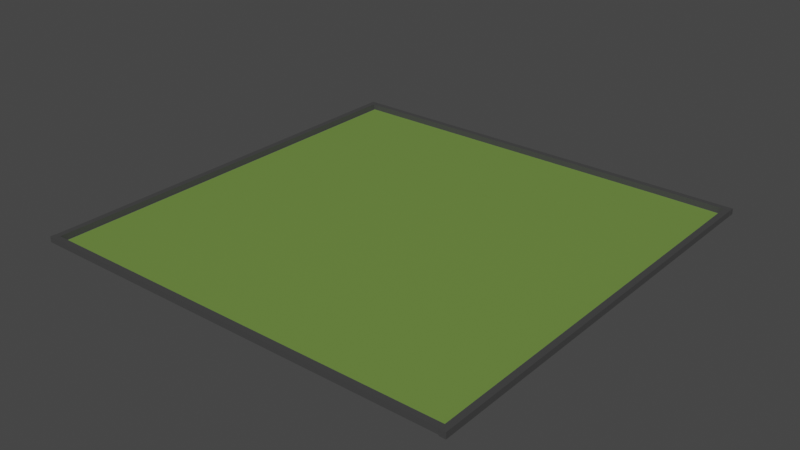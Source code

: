 # Source: area.blend  (saved by Blender 2.83.21; exported with 4.5.12 LTS)
import bpy
from mathutils import Matrix  # noqa: F401  (used for matrix-valued properties, if any)

bpy.ops.wm.read_factory_settings(use_empty=True)
scene = bpy.context.scene
scene.name = 'Scene'

# ---- collections
col_collection = bpy.data.collections.new('Collection'); scene.collection.children.link(col_collection)
col_collection_2 = bpy.data.collections.new('Collection 2'); scene.collection.children.link(col_collection_2)

# ---- images (referenced by path relative to the original .blend; pixels are not part of the script)
import os
ASSET_DIR = os.environ.get("B2B_ASSET_DIR", "")  # directory of the original .blend (textures are referenced by path, not embedded)
HERE = os.path.dirname(os.path.abspath(__file__))  # packed textures are extracted next to this script under _unpacked/

def load_image(name, relpath, width, height, colorspace="sRGB"):
    """Load a texture the original file referenced (path relative to the .blend, or extracted next to this script)."""
    p = next((c for c in (os.path.join(HERE, relpath), os.path.join(ASSET_DIR, relpath)) if relpath and os.path.exists(c)), "")
    if p:
        img = bpy.data.images.load(p, check_existing=True)
        img.name = name
    else:  # same state as the original file: an image datablock whose file is absent (Cycles renders it pink)
        img = bpy.data.images.new(name, width, height)
        img.source = "FILE"
        img.filepath = "//" + (relpath or name)
    img.colorspace_settings.name = colorspace
    return img
img_mur_004 = load_image('mur.004', '_unpacked/mur.4d8870ff.png', 1024, 1024, 'sRGB')
img_terre_002 = load_image('terre.002', '_unpacked/terre.cbe8031a.png', 1024, 1024, 'sRGB')

# ---- materials (node trees are filled in below, after node groups)
mat_material = bpy.data.materials.new('Material')
mat_material.use_transparent_shadow = False
mat_terre = bpy.data.materials.new('terre')
mat_terre.use_transparent_shadow = False

# ---- material node trees
mat_material.use_nodes = True; mat_material.node_tree.nodes.clear()
_N = mat_material.node_tree.nodes; _L = mat_material.node_tree.links
n0 = _N.new('ShaderNodeBsdfPrincipled'); n0.name = 'Principled BSDF'; n0.location = (10, 300)
n0.distribution = 'GGX'
n0.subsurface_method = 'BURLEY'
n0.inputs[3].default_value = 1.45
n0.inputs[27].default_value = (0.0, 0.0, 0.0, 1.0)
n0.inputs[28].default_value = 1.0
n1 = _N.new('ShaderNodeOutputMaterial'); n1.name = 'Material Output'; n1.location = (300, 300)
n2 = _N.new('ShaderNodeTexImage'); n2.name = 'Image Texture'; n2.location = (-280, 270)
n2.image = img_mur_004
_L.new(n0.outputs[0], n1.inputs[0])
_L.new(n2.outputs[0], n0.inputs[0])
n1.is_active_output = True
mat_terre.use_nodes = True; mat_terre.node_tree.nodes.clear()
_N = mat_terre.node_tree.nodes; _L = mat_terre.node_tree.links
n0 = _N.new('ShaderNodeBsdfPrincipled'); n0.name = 'Principled BSDF'; n0.location = (10, 300)
n0.distribution = 'GGX'
n0.subsurface_method = 'BURLEY'
n0.inputs[3].default_value = 1.45
n0.inputs[27].default_value = (0.0, 0.0, 0.0, 1.0)
n0.inputs[28].default_value = 1.0
n1 = _N.new('ShaderNodeOutputMaterial'); n1.name = 'Material Output'; n1.location = (300, 300)
n2 = _N.new('ShaderNodeTexImage'); n2.name = 'Image Texture'; n2.location = (-280, 270)
n2.image = img_terre_002
_L.new(n0.outputs[0], n1.inputs[0])
_L.new(n2.outputs[0], n0.inputs[0])
n1.is_active_output = True

# ---- world
world_world = bpy.data.worlds.new('World'); scene.world = world_world
world_world.use_nodes = True; world_world.node_tree.nodes.clear()
_N = world_world.node_tree.nodes; _L = world_world.node_tree.links
n0 = _N.new('ShaderNodeOutputWorld'); n0.name = 'World Output'; n0.location = (300, 300)
n1 = _N.new('ShaderNodeBackground'); n1.name = 'Background'; n1.location = (10, 300)
n1.inputs[0].default_value = (0.05088, 0.05088, 0.05088, 1.0)
_L.new(n1.outputs[0], n0.inputs[0])
n0.is_active_output = True
world_world.color = (0.05088, 0.05088, 0.05088)
world_world.use_sun_shadow = False
world_world.sun_shadow_jitter_overblur = 0.0

# ---- meshes
me_cube_001 = bpy.data.meshes.new('Cube.001')
me_cube_001.from_pydata([(-1.0, -1.0, -1.0), (-1.0, -1.0, 1.0), (-1.0, 1.0, -1.0), (-1.0, 1.0, 1.0), (1.0, -1.0, -1.0), (1.0, -1.0, 1.0), (1.0, 1.0, -1.0), (1.0, 1.0, 1.0)], [], [(0, 1, 3, 2), (2, 3, 7, 6), (6, 7, 5, 4), (4, 5, 1, 0), (2, 6, 4, 0), (7, 3, 1, 5)])
_uv = me_cube_001.uv_layers.new(name='UVMap')
_uv.uv.foreach_set('vector', [0.375, 0.0, 0.625, 0.0, 0.625, 0.25, 0.375, 0.25, 0.375, 0.25, 0.625, 0.25, 0.625, 0.5, 0.375, 0.5, 0.375, 0.5, 0.625, 0.5, 0.625, 0.75, 0.375, 0.75, 0.375, 0.75, 0.625, 0.75, 0.625, 1.0, 0.375, 1.0, 0.125, 0.5, 0.375, 0.5, 0.375, 0.75, 0.125, 0.75, 0.625, 0.5, 0.875, 0.5, 0.875, 0.75, 0.625, 0.75])
me_cube_001.materials.append(mat_material)
me_cube_001.use_remesh_fix_poles = True
me_cube_001.use_remesh_preserve_attributes = False
me_cube_001.use_mirror_vertex_groups = False
me_cube_001.update()
me_cube_002 = bpy.data.meshes.new('Cube.002')
me_cube_002.from_pydata([(-1.0, -1.0, -1.0), (-1.0, -1.0, 1.0), (-1.0, 1.0, -1.0), (-1.0, 1.0, 1.0), (1.0, -1.0, -1.0), (1.0, -1.0, 1.0), (1.0, 1.0, -1.0), (1.0, 1.0, 1.0)], [], [(0, 1, 3, 2), (2, 3, 7, 6), (6, 7, 5, 4), (4, 5, 1, 0), (2, 6, 4, 0), (7, 3, 1, 5)])
_uv = me_cube_002.uv_layers.new(name='UVMap')
_uv.uv.foreach_set('vector', [0.375, 0.0, 0.625, 0.0, 0.625, 0.25, 0.375, 0.25, 0.375, 0.25, 0.625, 0.25, 0.625, 0.5, 0.375, 0.5, 0.375, 0.5, 0.625, 0.5, 0.625, 0.75, 0.375, 0.75, 0.375, 0.75, 0.625, 0.75, 0.625, 1.0, 0.375, 1.0, 0.125, 0.5, 0.375, 0.5, 0.375, 0.75, 0.125, 0.75, 0.625, 0.5, 0.875, 0.5, 0.875, 0.75, 0.625, 0.75])
me_cube_002.materials.append(mat_material)
me_cube_002.use_remesh_fix_poles = True
me_cube_002.use_remesh_preserve_attributes = False
me_cube_002.use_mirror_vertex_groups = False
me_cube_002.update()
me_cube_003 = bpy.data.meshes.new('Cube.003')
me_cube_003.from_pydata([(-1.0, -1.0, -1.0), (-1.0, -1.0, 1.0), (-1.0, 1.0, -1.0), (-1.0, 1.0, 1.0), (1.0, -1.0, -1.0), (1.0, -1.0, 1.0), (1.0, 1.0, -1.0), (1.0, 1.0, 1.0)], [], [(0, 1, 3, 2), (2, 3, 7, 6), (6, 7, 5, 4), (4, 5, 1, 0), (2, 6, 4, 0), (7, 3, 1, 5)])
_uv = me_cube_003.uv_layers.new(name='UVMap')
_uv.uv.foreach_set('vector', [0.375, 0.0, 0.625, 0.0, 0.625, 0.25, 0.375, 0.25, 0.375, 0.25, 0.625, 0.25, 0.625, 0.5, 0.375, 0.5, 0.375, 0.5, 0.625, 0.5, 0.625, 0.75, 0.375, 0.75, 0.375, 0.75, 0.625, 0.75, 0.625, 1.0, 0.375, 1.0, 0.125, 0.5, 0.375, 0.5, 0.375, 0.75, 0.125, 0.75, 0.625, 0.5, 0.875, 0.5, 0.875, 0.75, 0.625, 0.75])
me_cube_003.materials.append(mat_material)
me_cube_003.use_remesh_fix_poles = True
me_cube_003.use_remesh_preserve_attributes = False
me_cube_003.use_mirror_vertex_groups = False
me_cube_003.update()
me_cube_004 = bpy.data.meshes.new('Cube.004')
me_cube_004.from_pydata([(-1.0, -1.0, -1.0), (-1.0, -1.0, 1.0), (-1.0, 1.0, -1.0), (-1.0, 1.0, 1.0), (1.0, -1.0, -1.0), (1.0, -1.0, 1.0), (1.0, 1.0, -1.0), (1.0, 1.0, 1.0)], [], [(0, 1, 3, 2), (2, 3, 7, 6), (6, 7, 5, 4), (4, 5, 1, 0), (2, 6, 4, 0), (7, 3, 1, 5)])
_uv = me_cube_004.uv_layers.new(name='UVMap')
_uv.uv.foreach_set('vector', [0.375, 0.0, 0.625, 0.0, 0.625, 0.25, 0.375, 0.25, 0.375, 0.25, 0.625, 0.25, 0.625, 0.5, 0.375, 0.5, 0.375, 0.5, 0.625, 0.5, 0.625, 0.75, 0.375, 0.75, 0.375, 0.75, 0.625, 0.75, 0.625, 1.0, 0.375, 1.0, 0.125, 0.5, 0.375, 0.5, 0.375, 0.75, 0.125, 0.75, 0.625, 0.5, 0.875, 0.5, 0.875, 0.75, 0.625, 0.75])
me_cube_004.materials.append(mat_material)
me_cube_004.use_remesh_fix_poles = True
me_cube_004.use_remesh_preserve_attributes = False
me_cube_004.use_mirror_vertex_groups = False
me_cube_004.update()
me_plane = bpy.data.meshes.new('Plane')
me_plane.from_pydata([(-1.0, -1.0, 0.0), (1.0, -1.0, 0.0), (-1.0, 1.0, 0.0), (1.0, 1.0, 0.0)], [], [(0, 1, 3, 2)])
_uv = me_plane.uv_layers.new(name='UVMap')
_uv.uv.foreach_set('vector', [0.0, 0.0, 1.0, 0.0, 1.0, 1.0, 0.0, 1.0])
me_plane.materials.append(mat_terre)
me_plane.use_remesh_fix_poles = True
me_plane.use_remesh_preserve_attributes = False
me_plane.use_mirror_vertex_groups = False
me_plane.update()

# ---- objects
ob_cube_003 = bpy.data.objects.new('Cube.003', me_cube_001)
ob_cube_001 = bpy.data.objects.new('Cube.001', me_cube_002)
ob_cube_002 = bpy.data.objects.new('Cube.002', me_cube_003)
ob_cube = bpy.data.objects.new('Cube', me_cube_004)
ob_plane = bpy.data.objects.new('Plane', me_plane)

# ---- transforms, parenting, visibility, modifiers, constraints
ob_cube_003.location = (70.47, 0.3246, 0.9544)
ob_cube_003.scale = (1.0, 70.82, 1.0)
ob_cube_003.lineart.crease_threshold = 0.0
ob_cube_001.location = (-71.02, 0.02895, 0.9544)
ob_cube_001.scale = (1.0, 70.41, 1.0)
ob_cube_001.lineart.crease_threshold = 0.0
ob_cube_002.location = (-0.4769, -69.96, 0.9544)
ob_cube_002.rotation_euler = (0.0, -0.0, -1.561)
ob_cube_002.scale = (0.9497, 71.82, 0.9492)
ob_cube_002.lineart.crease_threshold = 0.0
ob_cube.location = (0.06026, 70.22, 0.9544)
ob_cube.rotation_euler = (0.0, -0.0, -1.561)
ob_cube.scale = (0.9497, 71.5, 0.9492)
ob_cube.lineart.crease_threshold = 0.0
ob_plane.location = (0.0, 0.0, 0.0)
ob_plane.scale = (69.73, 69.73, 69.73)
ob_plane.lineart.crease_threshold = 0.0

# ---- collection membership
col_collection.objects.link(ob_cube_003)
col_collection.objects.link(ob_cube_001)
col_collection.objects.link(ob_cube_002)
col_collection.objects.link(ob_cube)
col_collection_2.objects.link(ob_plane)

# ---- scene / render settings (as saved in the file)
scene.frame_start = 1; scene.frame_end = 250; scene.frame_set(0)
scene.render.engine = 'BLENDER_EEVEE_NEXT'
scene.cycles.use_denoising = False
scene.cycles.samples = 128
scene.cycles.sampling_pattern = 'TABULATED_SOBOL'
scene.cycles.use_adaptive_sampling = False
scene.cycles.use_light_tree = False
scene.view_settings.view_transform = 'Filmic'
bpy.context.view_layer.update()

# ---- added for rendering (the .blend has no active camera and no usable light): camera, sun
cam_auto = bpy.data.cameras.new('AutoCamera')
cam_auto.lens = 50.0
cam_auto.sensor_width = 36.0
cam_auto.clip_end = 3299.13
ob_auto_camera = bpy.data.objects.new('AutoCamera', cam_auto)
scene.collection.objects.link(ob_auto_camera)
ob_auto_camera.location = (187.615, -225.453, 151.343)
ob_auto_camera.rotation_euler = (1.09748, -7.21219e-08, 0.694738)
scene.camera = ob_auto_camera
light_auto_sun = bpy.data.lights.new('AutoSun', 'SUN')
light_auto_sun.energy = 3.0
light_auto_sun.angle = 0.0523599
ob_auto_sun = bpy.data.objects.new('AutoSun', light_auto_sun)
scene.collection.objects.link(ob_auto_sun)
ob_auto_sun.rotation_euler = (0.872665, 0.174533, 0.523599)
bpy.context.view_layer.update()
